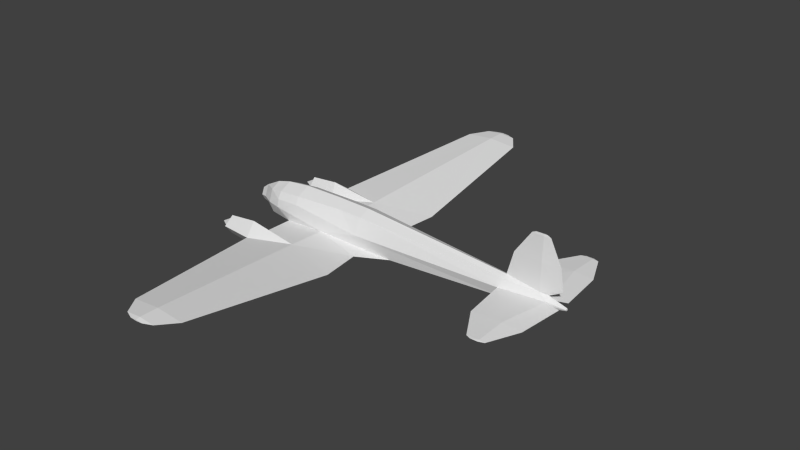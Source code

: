 # Source: he111_l.blend  (saved by Blender 2.79.0; exported with 4.5.12 LTS)
import bpy
from mathutils import Matrix  # noqa: F401  (used for matrix-valued properties, if any)

bpy.ops.wm.read_factory_settings(use_empty=True)
scene = bpy.context.scene
scene.name = 'Scene'

# ---- collections
col_collection_1 = bpy.data.collections.new('Collection 1'); scene.collection.children.link(col_collection_1)

# ---- materials (node trees are filled in below, after node groups)
mat_material_texture = bpy.data.materials.new('Material Texture')
mat_material_texture.alpha_threshold = 0.0
mat_material_texture.use_transparent_shadow = False
mat_material_texture.roughness = 0.5
mat_material_texture.line_color = (0.0, 0.0, 0.0, 1.0)

# ---- material node trees

# ---- world
world_world = bpy.data.worlds.new('World'); scene.world = world_world
world_world.color = (0.05088, 0.05088, 0.05088)
world_world.use_sun_shadow = False
world_world.sun_shadow_jitter_overblur = 0.0
world_world.cycles.sampling_method = 'NONE'
world_world.cycles.sample_map_resolution = 256

# ---- meshes
me_cylinder = bpy.data.meshes.new('Cylinder')
me_cylinder.from_pydata([(2.519, 2.64, -0.1456), (-1.09, 3.175, 0.03884), (-1.09, 2.045, -0.1009), (-1.09, 0.6741, -0.12), (2.098, 0.5548, -0.2789), (4.62, 0.6005, -0.1202), (3.28, 1.31, -0.12), (3.72, 3.329, 0.05789), (3.202, 10.25, 0.9448), (1.893, 10.25, 0.8301), (0.6115, 10.25, 0.9448), (2.631, 11.06, 1.002), (1.903, 11.06, 0.9382), (1.191, 11.06, 1.002), (2.22, 11.23, 1.002), (1.901, 11.23, 0.9741), (1.59, 11.23, 1.002), (1.0, 2.583, 0.1867), (1.003, 0.8414, 0.09738), (1.893, 10.25, 1.06), (1.903, 11.06, 1.066), (1.901, 11.23, 1.03), (-2.62, 2.203, -0.08315), (-2.62, 2.558, 0.3756), (-1.29, 2.682, -0.5766), (-1.29, 2.538, 0.5145), (-2.62, 3.017, 0.02105), (-2.62, 2.662, -0.4377), (-2.62, 2.91, -0.03105), (-3.15, 2.61, -0.03105), (-2.62, 2.61, -0.3311), (-2.62, 2.31, -0.03105), (-2.62, 2.61, 0.2689), (2.519, -2.64, -0.1456), (-1.09, -3.175, 0.03884), (-1.09, -2.045, -0.1009), (-1.09, -0.6741, -0.12), (2.098, -0.5548, -0.2789), (4.62, -0.6005, -0.1202), (3.28, -1.31, -0.12), (3.72, -3.329, 0.05789), (3.202, -10.25, 0.9448), (1.893, -10.25, 0.8301), (0.6115, -10.25, 0.9448), (2.631, -11.06, 1.002), (1.903, -11.06, 0.9382), (1.191, -11.06, 1.002), (2.22, -11.23, 1.002), (1.901, -11.23, 0.9741), (1.59, -11.23, 1.002), (1.0, -2.583, 0.1867), (1.003, -0.8414, 0.09738), (1.893, -10.25, 1.06), (1.903, -11.06, 1.066), (1.901, -11.23, 1.03), (-2.62, -2.203, -0.08315), (-2.62, -2.558, 0.3756), (-1.29, -2.682, -0.5766), (-1.29, -2.538, 0.5145), (-2.62, -3.017, 0.02105), (-2.62, -2.662, -0.4377), (-2.62, -2.61, -0.3311), (-2.62, -2.91, -0.03105), (-3.15, -2.61, -0.03105), (-2.62, -2.31, -0.03105), (-2.62, -2.61, 0.2689), (-0.5, 0.6081, 1.195), (-0.5, 0.7945, 0.858), (-1.61, 0.5728, 1.092), (-1.61, 0.7483, 0.7835), (-0.5, -0.6081, 1.195), (-0.5, -0.7945, 0.858), (-1.61, -0.7483, 0.7835), (-1.61, -0.5728, 1.092), (-3.35, 0.16, 0.2744), (-2.9, 0.62, 0.37), (-2.832, 0.4853, 0.05184), (-2.804, 0.16, -0.07995), (-2.832, -0.1653, 0.05184), (-2.9, -0.3, 0.37), (-2.996, 0.0, 0.8199), (-2.968, 0.4853, 0.6882), (-3.229, 0.3812, 0.07393), (-3.21, 0.16, -0.01569), (-3.229, -0.0612, 0.07393), (-3.275, -0.1528, 0.2903), (-3.335, 0.04029, 0.573), (-3.321, 0.3812, 0.5067), (-3.275, 0.4728, 0.2903), (-2.29, 0.5379, -0.1415), (-2.29, 0.05, -0.37), (-2.29, -0.4379, -0.1415), (-2.29, -0.64, 0.41), (-2.29, -0.4379, 0.9615), (-2.29, 0.5379, 0.9615), (-2.29, 0.74, 0.41), (1.29, -6.232e-09, 1.52), (-2.29, 7.451e-09, 1.19), (-1.61, -0.81, 0.42), (-1.61, 0.81, 0.42), (-1.61, 6.195e-09, 1.37), (-0.5, -6.232e-09, 1.5), (1.848, 0.5151, 1.278), (1.848, -0.5151, 1.278), (2.98, 0.5151, 1.261), (2.98, -0.5151, 1.261), (2.98, -6.232e-09, 1.49), (4.732, 3.626e-08, -0.4846), (9.85, 0.4038, 0.46), (12.57, 0.3263, 0.46), (11.92, 0.2245, 0.3968), (11.5, 2.44, 0.3814), (12.37, 2.44, 0.46), (10.11, 2.44, 0.46), (11.5, 3.84, 0.4356), (11.76, 3.84, 0.46), (10.95, 3.84, 0.46), (11.5, 3.93, 0.46), (11.17, 3.93, 0.46), (11.92, 0.2154, 0.5232), (11.5, 2.44, 0.5386), (11.5, 3.84, 0.4844), (9.85, -0.4038, 0.46), (12.57, -0.3263, 0.46), (11.92, -0.2245, 0.3968), (11.5, -2.44, 0.3814), (12.37, -2.44, 0.46), (10.11, -2.44, 0.46), (11.5, -3.84, 0.4356), (11.76, -3.84, 0.46), (10.95, -3.84, 0.46), (11.5, -3.93, 0.46), (11.17, -3.93, 0.46), (11.92, -0.2154, 0.5232), (11.5, -2.44, 0.5386), (11.5, -3.84, 0.4844), (9.979, 1.29e-08, 0.9336), (11.54, -0.06117, 0.7326), (9.933, 0.2272, 0.8), (12.51, -2.021e-17, 1.03), (11.54, -0.07364, 2.01), (12.36, -8.021e-17, 2.01), (10.27, -8.021e-17, 2.01), (11.54, -0.02716, 3.08), (11.84, -1.457e-16, 3.08), (11.01, -1.457e-16, 3.08), (11.68, -1.506e-16, 3.16), (11.54, -0.01195, 3.16), (11.19, -1.506e-16, 3.16), (11.54, 0.06117, 0.7326), (9.939, -0.2272, 0.8), (11.54, 0.07364, 2.01), (11.54, 0.02716, 3.08), (11.54, 0.01195, 3.16), (2.154, 4.149e-08, -0.5956), (-1.09, 4.052e-08, -0.56), (12.72, 0.06, 0.4), (12.72, 0.04243, 0.3576), (12.72, -7.184e-09, 0.34), (12.72, -1.052e-08, 0.46), (2.867, 0.8255, 0.5328), (9.85, 0.2899, 0.03816), (9.85, 1.692e-08, -0.12), (11.92, 0.1626, 0.2391), (11.92, 7.036e-09, 0.16), (11.92, -5.76e-09, 0.7), (12.72, -0.06, 0.4), (12.72, -0.04243, 0.3576), (2.867, -0.8255, 0.5328), (9.85, -0.2899, 0.03816), (11.92, -0.1626, 0.2391)], [], [(7, 9, 8), (8, 12, 11), (8, 9, 12), (9, 10, 12), (12, 10, 13), (5, 6, 18), (89, 3, 155), (10, 20, 13), (169, 170, 124), (1, 19, 10), (18, 160, 5), (10, 19, 20), (19, 7, 8), (20, 8, 11), (13, 21, 16), (20, 11, 21), (149, 108, 138), (13, 20, 21), (36, 50, 51), (19, 8, 20), (11, 12, 15), (15, 13, 16), (12, 13, 15), (14, 15, 16, 21), (50, 52, 40), (9, 1, 10), (34, 52, 50), (5, 4, 6), (40, 33, 39), (150, 122, 137), (63, 62, 65), (63, 64, 61), (29, 30, 31), (67, 102, 160), (1, 0, 24), (22, 2, 25, 23), (26, 1, 24, 27), (27, 24, 2, 22), (99, 3, 89), (40, 41, 42), (91, 36, 98), (41, 44, 45), (41, 45, 42), (42, 45, 43), (45, 46, 43), (21, 11, 14), (38, 51, 39), (4, 0, 6), (43, 46, 53), (0, 1, 9), (151, 136, 142), (149, 136, 151), (34, 43, 52), (0, 3, 2), (43, 53, 52), (52, 41, 40), (53, 44, 41), (46, 49, 54), (53, 54, 44), (137, 140, 136), (46, 54, 53), (140, 142, 136), (7, 0, 9), (52, 53, 41), (45, 48, 46), (48, 49, 46), (44, 48, 45), (47, 54, 49, 48), (99, 160, 18), (42, 43, 34), (51, 168, 98), (4, 3, 0), (38, 39, 37), (79, 92, 93), (79, 93, 80), (25, 17, 1), (24, 0, 2), (56, 59, 34, 58), (57, 35, 33), (55, 56, 58, 35), (60, 55, 35, 57), (59, 60, 57, 34), (34, 57, 33), (63, 65, 64), (26, 27, 22, 23), (71, 70, 73, 72), (33, 35, 36), (75, 76, 82, 88), (155, 36, 91), (37, 33, 36), (168, 71, 98), (40, 42, 33), (80, 97, 94, 81), (5, 161, 162, 107), (121, 112, 115), (112, 111, 114), (121, 115, 117), (144, 152, 146), (109, 110, 111), (109, 111, 112), (118, 121, 117), (111, 113, 114), (135, 129, 126), (126, 128, 125), (128, 132, 130), (123, 125, 124), (123, 126, 125), (125, 128, 127), (139, 141, 140), (141, 144, 143), (141, 143, 140), (140, 143, 142), (122, 134, 133), (144, 146, 143), (143, 145, 142), (139, 140, 137), (152, 142, 145), (161, 163, 164, 162), (163, 157, 158, 164), (170, 164, 158, 167), (161, 110, 163), (169, 162, 164, 170), (69, 68, 66, 67), (108, 120, 113), (127, 130, 135), (120, 109, 112), (117, 115, 114), (128, 130, 127), (126, 129, 128), (152, 153, 146), (116, 121, 118), (113, 121, 116), (119, 156, 110), (110, 108, 111), (128, 131, 132), (134, 126, 123), (130, 132, 135), (127, 135, 134), (134, 135, 126), (113, 120, 121), (114, 116, 118), (139, 151, 141), (141, 152, 144), (141, 151, 152), (151, 142, 152), (137, 133, 165), (143, 147, 145), (143, 146, 147), (152, 145, 153), (147, 148, 145), (153, 145, 148), (139, 149, 151), (146, 148, 147), (146, 153, 148), (133, 124, 166), (108, 149, 119), (110, 161, 108), (100, 101, 66, 68), (139, 165, 149), (165, 133, 166, 159), (124, 170, 167, 166), (110, 156, 157, 163), (139, 137, 165), (123, 124, 133), (108, 119, 120), (156, 159, 166, 167, 158, 157), (119, 109, 120), (165, 159, 156, 119), (77, 76, 90), (105, 168, 122, 150), (59, 56, 55, 60), (124, 122, 169), (122, 127, 134), (63, 61, 62), (120, 112, 121), (111, 108, 113), (104, 138, 108, 160), (37, 39, 33), (33, 42, 34), (95, 99, 89), (81, 94, 95), (23, 25, 1, 26), (90, 89, 155), (77, 90, 78), (78, 79, 85, 84), (36, 35, 50), (81, 95, 75), (149, 165, 119), (79, 78, 91), (135, 131, 129), (76, 89, 90), (76, 75, 89), (29, 32, 28), (50, 39, 51), (90, 91, 78), (2, 17, 25), (95, 69, 99), (100, 73, 70, 101), (70, 71, 103), (92, 72, 93), (105, 103, 168), (95, 94, 69), (7, 6, 0), (101, 96, 102, 66), (124, 125, 122), (90, 155, 91), (76, 77, 83, 82), (125, 127, 122), (101, 70, 103, 96), (93, 73, 100, 97), (50, 40, 39), (99, 69, 67), (71, 72, 98), (94, 68, 69), (74, 88, 82), (97, 100, 68, 94), (103, 71, 168), (74, 87, 88), (80, 93, 97), (114, 118, 117), (132, 131, 135), (122, 133, 137), (109, 119, 110), (136, 149, 138), (114, 113, 116), (112, 114, 115), (74, 85, 86), (106, 136, 138, 104), (136, 150, 137), (106, 96, 103, 105), (66, 102, 67), (102, 104, 160), (67, 160, 99), (74, 82, 83), (75, 95, 89), (36, 155, 154, 37), (74, 84, 85), (3, 4, 154, 155), (77, 78, 84, 83), (74, 83, 84), (72, 73, 93), (74, 86, 87), (80, 81, 86), (81, 87, 86), (3, 99, 18), (37, 154, 107, 38), (51, 38, 168), (38, 107, 162, 169), (36, 51, 98), (3, 17, 2), (1, 17, 19), (17, 7, 19), (3, 18, 17), (17, 6, 7), (17, 18, 6), (44, 47, 48), (54, 47, 44), (11, 15, 14), (131, 128, 129), (133, 134, 123), (4, 5, 107, 154), (79, 80, 86, 85), (96, 106, 104, 102), (81, 75, 88, 87), (92, 98, 72), (92, 91, 98), (92, 79, 91), (29, 31, 32), (29, 28, 30), (35, 58, 50), (58, 34, 50), (106, 105, 150, 136), (160, 108, 161, 5), (168, 38, 169, 122)])
_uv = me_cylinder.uv_layers.new(name='UVMap')
_uv.uv.foreach_set('vector', [0.6252, 0.1853, 0.8855, 0.1166, 0.8855, 0.1658, 0.8855, 0.1658, 0.9158, 0.117, 0.9158, 0.1443, 0.8855, 0.1658, 0.8855, 0.1166, 0.9158, 0.117, 0.8855, 0.1166, 0.8855, 0.0684, 0.9158, 0.117, 0.9158, 0.117, 0.8855, 0.0684, 0.9158, 0.09019, 0.5226, 0.2286, 0.5493, 0.279, 0.5316, 0.3646, 0.433, 0.8156, 0.4781, 0.8148, 0.4781, 0.8313, 0.8855, 0.3793, 0.9158, 0.3307, 0.9158, 0.3575, 0.8895, 0.8755, 0.9673, 0.883, 0.9673, 0.8889, 0.6194, 0.4433, 0.8855, 0.3311, 0.8855, 0.3793, 0.5568, 0.8066, 0.6269, 0.7903, 0.6928, 0.8148, 0.8855, 0.3793, 0.8855, 0.3311, 0.9158, 0.3307, 0.8855, 0.3311, 0.6252, 0.2624, 0.8855, 0.2819, 0.9158, 0.3307, 0.8855, 0.2819, 0.9158, 0.3034, 0.9158, 0.3575, 0.9222, 0.3308, 0.9222, 0.3425, 0.9158, 0.3307, 0.9158, 0.3034, 0.9222, 0.3308, 0.953, 0.7827, 0.8895, 0.793, 0.8926, 0.7802, 0.9158, 0.3575, 0.9158, 0.3307, 0.9222, 0.3308, 0.4747, 0.4433, 0.4029, 0.3647, 0.4684, 0.3646, 0.8855, 0.3311, 0.8855, 0.2819, 0.9158, 0.3307, 0.9158, 0.1443, 0.9158, 0.117, 0.9222, 0.1169, 0.9222, 0.1169, 0.9158, 0.09019, 0.9222, 0.1052, 0.9158, 0.117, 0.9158, 0.09019, 0.9222, 0.1169, 0.9222, 0.1289, 0.9222, 0.1169, 0.9222, 0.1052, 0.9222, 0.1169, 0.4029, 0.3647, 0.1145, 0.3311, 0.3748, 0.2624, 0.8855, 0.1166, 0.6194, 0.004413, 0.8855, 0.0684, 0.3806, 0.4433, 0.1145, 0.3311, 0.4029, 0.3647, 0.5226, 0.2191, 0.5209, 0.1243, 0.5493, 0.1687, 0.3748, 0.1853, 0.4007, 0.1401, 0.4507, 0.1687, 0.8928, 0.9041, 0.8895, 0.8913, 0.9531, 0.9016, 0.9529, 0.8429, 0.9728, 0.8429, 0.9728, 0.8542, 0.9529, 0.8429, 0.9728, 0.8429, 0.9728, 0.8316, 0.9529, 0.8429, 0.9728, 0.8316, 0.9728, 0.8429, 0.5003, 0.778, 0.5886, 0.7622, 0.6269, 0.7903, 0.4946, 0.4915, 0.6303, 0.4984, 0.487, 0.5147, 0.4377, 0.5474, 0.4953, 0.5467, 0.4878, 0.5699, 0.4377, 0.5647, 0.437, 0.4922, 0.4946, 0.4915, 0.487, 0.5147, 0.437, 0.5094, 0.4377, 0.5341, 0.4878, 0.5289, 0.4953, 0.5467, 0.4377, 0.5474, 0.4585, 0.7945, 0.4781, 0.8148, 0.433, 0.8156, 0.3748, 0.1853, 0.1145, 0.1658, 0.1145, 0.1166, 0.433, 0.8687, 0.4781, 0.8695, 0.4586, 0.8898, 0.1145, 0.1658, 0.08416, 0.1443, 0.08416, 0.117, 0.1145, 0.1658, 0.08416, 0.117, 0.1145, 0.1166, 0.1145, 0.1166, 0.08416, 0.117, 0.1145, 0.0684, 0.08416, 0.117, 0.08416, 0.09019, 0.1145, 0.0684, 0.9222, 0.3308, 0.9158, 0.3034, 0.9222, 0.3189, 0.4774, 0.2286, 0.4684, 0.3646, 0.4507, 0.279, 0.5209, 0.1243, 0.5993, 0.1401, 0.5493, 0.1687, 0.1145, 0.3793, 0.08416, 0.3575, 0.08416, 0.3307, 0.5993, 0.1401, 0.6194, 0.004413, 0.8855, 0.1166, 0.953, 0.7347, 0.8943, 0.7752, 0.9052, 0.7347, 0.953, 0.7827, 0.8943, 0.7752, 0.953, 0.7347, 0.3806, 0.4433, 0.1145, 0.3793, 0.1145, 0.3311, 0.5993, 0.1401, 0.5253, 0.004413, 0.5769, 0.004413, 0.1145, 0.3793, 0.08416, 0.3307, 0.1145, 0.3311, 0.1145, 0.3311, 0.1145, 0.2819, 0.3748, 0.2624, 0.08416, 0.3307, 0.08416, 0.3034, 0.1145, 0.2819, 0.08416, 0.3575, 0.07777, 0.3425, 0.07777, 0.3308, 0.08416, 0.3307, 0.07777, 0.3308, 0.08416, 0.3034, 0.9531, 0.9016, 0.9531, 0.9496, 0.8944, 0.9091, 0.08416, 0.3575, 0.07777, 0.3308, 0.08416, 0.3307, 0.9531, 0.9496, 0.9052, 0.9496, 0.8944, 0.9091, 0.6252, 0.1853, 0.5993, 0.1401, 0.8855, 0.1166, 0.1145, 0.3311, 0.08416, 0.3307, 0.1145, 0.2819, 0.08416, 0.117, 0.07777, 0.1169, 0.08416, 0.09019, 0.07777, 0.1169, 0.07777, 0.1052, 0.08416, 0.09019, 0.08416, 0.1443, 0.07777, 0.1169, 0.08416, 0.117, 0.07777, 0.3189, 0.07777, 0.3308, 0.07777, 0.3425, 0.07777, 0.3308, 0.4585, 0.7945, 0.6269, 0.7903, 0.5568, 0.8066, 0.1145, 0.1166, 0.1145, 0.0684, 0.3806, 0.004413, 0.5568, 0.8777, 0.6269, 0.8941, 0.4586, 0.8898, 0.5209, 0.1243, 0.5253, 0.004413, 0.5993, 0.1401, 0.4774, 0.2191, 0.4507, 0.1687, 0.4791, 0.1243, 0.5343, 0.6337, 0.5572, 0.6209, 0.5572, 0.6285, 0.5343, 0.6337, 0.5572, 0.6285, 0.5307, 0.645, 0.487, 0.4736, 0.5731, 0.4859, 0.4946, 0.4915, 0.4878, 0.5289, 0.631, 0.5451, 0.4953, 0.5467, 0.437, 0.4788, 0.437, 0.4922, 0.4946, 0.4915, 0.487, 0.4736, 0.4878, 0.5289, 0.4953, 0.5467, 0.631, 0.5451, 0.4377, 0.5474, 0.4377, 0.5647, 0.4878, 0.5699, 0.4953, 0.5467, 0.4377, 0.5341, 0.4377, 0.5474, 0.4953, 0.5467, 0.4878, 0.5289, 0.437, 0.4922, 0.437, 0.5094, 0.487, 0.5147, 0.4946, 0.4915, 0.4946, 0.4915, 0.487, 0.5147, 0.6303, 0.4984, 0.9529, 0.8429, 0.9728, 0.8542, 0.9728, 0.8429, 0.8193, 0.9724, 0.8327, 0.9552, 0.8499, 0.9685, 0.8366, 0.9858, 0.6245, 0.6151, 0.6245, 0.6221, 0.5828, 0.6234, 0.5828, 0.6168, 0.4007, 0.1401, 0.4231, 0.004413, 0.4747, 0.004413, 0.5343, 0.6683, 0.5368, 0.6632, 0.5219, 0.6593, 0.5202, 0.6627, 0.4781, 0.853, 0.4781, 0.8695, 0.433, 0.8687, 0.4791, 0.1243, 0.4007, 0.1401, 0.4747, 0.004413, 0.6269, 0.8941, 0.5003, 0.9063, 0.4586, 0.8898, 0.3748, 0.1853, 0.1145, 0.1166, 0.4007, 0.1401, 0.5307, 0.645, 0.5572, 0.645, 0.5572, 0.6652, 0.5317, 0.6632, 0.6928, 0.8148, 0.8895, 0.8089, 0.8895, 0.8148, 0.697, 0.8285, 0.3014, 0.4873, 0.2488, 0.4545, 0.3014, 0.4773, 0.7494, 0.455, 0.7494, 0.4878, 0.6967, 0.4878, 0.3014, 0.4873, 0.3014, 0.4773, 0.3048, 0.4873, 0.9643, 0.6945, 0.953, 0.6945, 0.9582, 0.6915, 0.8289, 0.4474, 0.8327, 0.472, 0.7494, 0.4878, 0.8289, 0.4474, 0.7494, 0.4878, 0.7494, 0.455, 0.3048, 0.4997, 0.3014, 0.4873, 0.3048, 0.4873, 0.7494, 0.4878, 0.7494, 0.5399, 0.6967, 0.4878, 0.01262, 0.4873, 0.01262, 0.4773, 0.06527, 0.4545, 0.9329, 0.455, 0.9855, 0.4878, 0.9329, 0.4878, 0.9855, 0.4878, 0.9889, 0.5002, 0.9855, 0.5083, 0.8534, 0.4474, 0.9329, 0.4878, 0.8496, 0.472, 0.8534, 0.4474, 0.9329, 0.455, 0.9329, 0.4878, 0.9329, 0.4878, 0.9855, 0.4878, 0.9329, 0.5399, 0.9894, 0.9128, 0.9838, 0.9496, 0.9531, 0.9496, 0.9838, 0.9496, 0.9643, 0.9898, 0.9531, 0.9898, 0.9838, 0.9496, 0.9531, 0.9898, 0.9531, 0.9496, 0.9531, 0.9496, 0.9531, 0.9898, 0.9052, 0.9496, 0.1418, 0.5493, 0.06527, 0.4873, 0.1489, 0.4715, 0.9643, 0.9898, 0.9582, 0.9929, 0.9531, 0.9898, 0.9531, 0.9898, 0.9331, 0.9898, 0.9052, 0.9496, 0.9894, 0.9128, 0.9531, 0.9496, 0.9531, 0.9016, 0.953, 0.6945, 0.9052, 0.7347, 0.9331, 0.6945, 0.8895, 0.8089, 0.9673, 0.8013, 0.9673, 0.8043, 0.8895, 0.8148, 0.9673, 0.8013, 0.9974, 0.7968, 0.9974, 0.7975, 0.9673, 0.8043, 0.9673, 0.883, 0.9673, 0.88, 0.9974, 0.8868, 0.9974, 0.8875, 0.8895, 0.8089, 0.9673, 0.7954, 0.9673, 0.8013, 0.8895, 0.8755, 0.8895, 0.8695, 0.9673, 0.88, 0.9673, 0.883, 0.5828, 0.6731, 0.5828, 0.6665, 0.6245, 0.6678, 0.6245, 0.6748, 0.1722, 0.5493, 0.2488, 0.4873, 0.2488, 0.5394, 0.06527, 0.5394, 0.01262, 0.5078, 0.01262, 0.4873, 0.2488, 0.4873, 0.1693, 0.4469, 0.2488, 0.4545, 0.6933, 0.4878, 0.6967, 0.4778, 0.6967, 0.4878, 0.9855, 0.4878, 0.9855, 0.5083, 0.9329, 0.5399, 0.9329, 0.455, 0.9855, 0.4778, 0.9855, 0.4878, 0.953, 0.6945, 0.953, 0.6915, 0.9582, 0.6915, 0.3014, 0.5078, 0.3014, 0.4873, 0.3048, 0.4997, 0.2488, 0.5394, 0.3014, 0.4873, 0.3014, 0.5078, 0.9673, 0.7906, 0.9974, 0.7952, 0.9673, 0.7954, 0.8327, 0.472, 0.8259, 0.5498, 0.7494, 0.4878, 0.9855, 0.4878, 0.9889, 0.4878, 0.9889, 0.5002, 0.06527, 0.4873, 0.06527, 0.4545, 0.1447, 0.4469, 0.01262, 0.5078, 0.009236, 0.4997, 0.01262, 0.4873, 0.06527, 0.5394, 0.01262, 0.4873, 0.06527, 0.4873, 0.06527, 0.4873, 0.01262, 0.4873, 0.06527, 0.4545, 0.2488, 0.5394, 0.2488, 0.4873, 0.3014, 0.4873, 0.6967, 0.4878, 0.6967, 0.5083, 0.6933, 0.5002, 0.9894, 0.7716, 0.953, 0.7347, 0.9838, 0.7347, 0.9838, 0.7347, 0.953, 0.6945, 0.9643, 0.6945, 0.9838, 0.7347, 0.953, 0.7347, 0.953, 0.6945, 0.953, 0.7347, 0.9052, 0.7347, 0.953, 0.6945, 0.9531, 0.9016, 0.9673, 0.8937, 0.9673, 0.9003, 0.9531, 0.9898, 0.9531, 0.9929, 0.9331, 0.9898, 0.9531, 0.9898, 0.9582, 0.9929, 0.9531, 0.9929, 0.953, 0.6945, 0.9331, 0.6945, 0.953, 0.6915, 0.9531, 0.9929, 0.9398, 0.9929, 0.9331, 0.9898, 0.953, 0.6915, 0.9331, 0.6945, 0.9397, 0.6915, 0.9894, 0.7716, 0.953, 0.7827, 0.953, 0.7347, 0.9582, 0.9929, 0.9398, 0.9929, 0.9531, 0.9929, 0.9582, 0.6915, 0.953, 0.6915, 0.9397, 0.6915, 0.9673, 0.8937, 0.9673, 0.8889, 0.9974, 0.8891, 0.8895, 0.793, 0.953, 0.7827, 0.9673, 0.7906, 0.9673, 0.7954, 0.8895, 0.8089, 0.8895, 0.793, 0.4585, 0.7588, 0.5003, 0.7539, 0.5003, 0.7653, 0.4585, 0.7692, 0.9894, 0.7716, 0.9673, 0.784, 0.953, 0.7827, 0.9673, 0.9003, 0.9673, 0.8937, 0.9974, 0.8891, 0.9974, 0.8913, 0.9673, 0.8889, 0.9673, 0.883, 0.9974, 0.8875, 0.9974, 0.8891, 0.9673, 0.7954, 0.9974, 0.7952, 0.9974, 0.7968, 0.9673, 0.8013, 0.9894, 0.9128, 0.9531, 0.9016, 0.9673, 0.9003, 0.1447, 0.4469, 0.1486, 0.4715, 0.1489, 0.4715, 0.1722, 0.5493, 0.1651, 0.4715, 0.2488, 0.4873, 0.9974, 0.8891, 0.9974, 0.8913, 0.9974, 0.8891, 0.9974, 0.8875, 0.9974, 0.8868, 0.9974, 0.8875, 0.1651, 0.4715, 0.1693, 0.4469, 0.2488, 0.4873, 0.9673, 0.784, 0.9974, 0.793, 0.9974, 0.7952, 0.9673, 0.7906, 0.4136, 0.8133, 0.4126, 0.8083, 0.433, 0.8242, 0.6312, 0.9214, 0.6269, 0.8941, 0.8895, 0.8913, 0.8928, 0.9041, 0.8193, 0.9724, 0.8366, 0.9858, 0.8499, 0.9685, 0.8327, 0.9552, 0.9673, 0.8889, 0.8895, 0.8913, 0.8895, 0.8755, 0.1418, 0.5493, 0.06527, 0.5394, 0.06527, 0.4873, 0.9529, 0.8429, 0.9728, 0.8316, 0.9728, 0.8429, 0.2488, 0.4873, 0.2488, 0.4545, 0.3014, 0.4873, 0.7494, 0.4878, 0.8259, 0.5498, 0.7494, 0.5399, 0.6311, 0.7629, 0.8926, 0.7802, 0.8895, 0.793, 0.6269, 0.7903, 0.4791, 0.1243, 0.4507, 0.1687, 0.4007, 0.1401, 0.4007, 0.1401, 0.1145, 0.1166, 0.3806, 0.004413, 0.433, 0.7949, 0.4585, 0.7945, 0.433, 0.8156, 0.5317, 0.6632, 0.5572, 0.6652, 0.5572, 0.6728, 0.437, 0.4788, 0.487, 0.4736, 0.4946, 0.4915, 0.437, 0.4922, 0.433, 0.8242, 0.433, 0.8156, 0.4781, 0.8313, 0.5379, 0.651, 0.5572, 0.6468, 0.5368, 0.6387, 0.5368, 0.6387, 0.5343, 0.6337, 0.5202, 0.6392, 0.5219, 0.6427, 0.4747, 0.4433, 0.4231, 0.4433, 0.4029, 0.3647, 0.5317, 0.6632, 0.5572, 0.6728, 0.5343, 0.6683, 0.953, 0.7827, 0.9673, 0.784, 0.9673, 0.7906, 0.5343, 0.6337, 0.5368, 0.6387, 0.5572, 0.6285, 0.01262, 0.4873, 0.009236, 0.4873, 0.01262, 0.4773, 0.4126, 0.8083, 0.433, 0.8156, 0.433, 0.8242, 0.5368, 0.6632, 0.5343, 0.6683, 0.5572, 0.6652, 0.9529, 0.8429, 0.9728, 0.8542, 0.9728, 0.8429, 0.4029, 0.3647, 0.4507, 0.279, 0.4684, 0.3646, 0.5572, 0.6468, 0.5572, 0.6285, 0.5368, 0.6387, 0.4953, 0.5467, 0.5739, 0.5576, 0.4878, 0.5699, 0.5572, 0.6728, 0.5828, 0.6731, 0.5828, 0.6754, 0.5828, 0.645, 0.5828, 0.6234, 0.6245, 0.6221, 0.6245, 0.645, 0.5003, 0.919, 0.5003, 0.9063, 0.5886, 0.9221, 0.5572, 0.6209, 0.5828, 0.6168, 0.5572, 0.6285, 0.6312, 0.9214, 0.5886, 0.9221, 0.6269, 0.8941, 0.5572, 0.6728, 0.5572, 0.6652, 0.5828, 0.6731, 0.6252, 0.1853, 0.5493, 0.1687, 0.5993, 0.1401, 0.5003, 0.7539, 0.5676, 0.7531, 0.5886, 0.7622, 0.5003, 0.7653, 0.8496, 0.472, 0.9329, 0.4878, 0.8563, 0.5498, 0.433, 0.8601, 0.4781, 0.853, 0.433, 0.8687, 0.5368, 0.6632, 0.5379, 0.651, 0.5226, 0.651, 0.5219, 0.6593, 0.9329, 0.4878, 0.9329, 0.5399, 0.8563, 0.5498, 0.5003, 0.9304, 0.5003, 0.919, 0.5886, 0.9221, 0.5676, 0.9312, 0.433, 0.9102, 0.4586, 0.9151, 0.4586, 0.9255, 0.433, 0.9188, 0.4029, 0.3647, 0.3748, 0.2624, 0.4507, 0.279, 0.4585, 0.7945, 0.4585, 0.7808, 0.5003, 0.778, 0.5003, 0.9063, 0.4586, 0.9035, 0.4586, 0.8898, 0.5572, 0.6652, 0.5828, 0.6665, 0.5828, 0.6731, 0.5173, 0.651, 0.5202, 0.6627, 0.5219, 0.6593, 0.433, 0.7655, 0.4585, 0.7588, 0.4585, 0.7692, 0.433, 0.7741, 0.5886, 0.9221, 0.5003, 0.9063, 0.6269, 0.8941, 0.5173, 0.651, 0.5184, 0.6593, 0.5202, 0.6627, 0.5307, 0.645, 0.5572, 0.6285, 0.5572, 0.645, 0.6967, 0.4878, 0.6933, 0.5002, 0.6933, 0.4878, 0.009236, 0.4997, 0.009236, 0.4873, 0.01262, 0.4873, 0.8895, 0.8913, 0.9673, 0.8937, 0.9531, 0.9016, 0.1693, 0.4469, 0.1651, 0.4715, 0.1655, 0.4715, 0.8943, 0.7752, 0.953, 0.7827, 0.8926, 0.7802, 0.6967, 0.4878, 0.7494, 0.5399, 0.6967, 0.5083, 0.7494, 0.455, 0.6967, 0.4878, 0.6967, 0.4778, 0.5173, 0.651, 0.5202, 0.6392, 0.5179, 0.6465, 0.6311, 0.7543, 0.8943, 0.7752, 0.8926, 0.7802, 0.6311, 0.7629, 0.8944, 0.9091, 0.8928, 0.9041, 0.9531, 0.9016, 0.6982, 0.645, 0.6346, 0.645, 0.6556, 0.6256, 0.6982, 0.6256, 0.5003, 0.7653, 0.5886, 0.7622, 0.5003, 0.778, 0.5886, 0.7622, 0.6311, 0.7629, 0.6269, 0.7903, 0.5003, 0.778, 0.6269, 0.7903, 0.4585, 0.7945, 0.5173, 0.651, 0.5219, 0.6593, 0.5226, 0.651, 0.5343, 0.6683, 0.5572, 0.6728, 0.5572, 0.6652, 0.4781, 0.8695, 0.4781, 0.853, 0.6001, 0.8516, 0.598, 0.8635, 0.5173, 0.651, 0.5219, 0.6427, 0.5202, 0.6392, 0.4781, 0.8148, 0.598, 0.8208, 0.6001, 0.8327, 0.4781, 0.8313, 0.4137, 0.871, 0.4126, 0.876, 0.3977, 0.8768, 0.3984, 0.8734, 0.5173, 0.651, 0.5226, 0.651, 0.5219, 0.6427, 0.5828, 0.6168, 0.5828, 0.6234, 0.5572, 0.6285, 0.5173, 0.651, 0.5179, 0.6465, 0.5184, 0.6593, 0.5307, 0.645, 0.5317, 0.6632, 0.5179, 0.6465, 0.5317, 0.6632, 0.5184, 0.6593, 0.5179, 0.6465, 0.4781, 0.8148, 0.4585, 0.7945, 0.5568, 0.8066, 0.598, 0.8635, 0.6001, 0.8516, 0.697, 0.8558, 0.6928, 0.8695, 0.5568, 0.8777, 0.6928, 0.8695, 0.6269, 0.8941, 0.6928, 0.8695, 0.697, 0.8558, 0.8895, 0.8695, 0.8895, 0.8755, 0.4781, 0.8695, 0.5568, 0.8777, 0.4586, 0.8898, 0.5253, 0.4433, 0.5971, 0.3647, 0.5769, 0.4433, 0.6194, 0.4433, 0.5971, 0.3647, 0.8855, 0.3311, 0.5971, 0.3647, 0.6252, 0.2624, 0.8855, 0.3311, 0.5253, 0.4433, 0.5316, 0.3646, 0.5971, 0.3647, 0.5971, 0.3647, 0.5493, 0.279, 0.6252, 0.2624, 0.5971, 0.3647, 0.5316, 0.3646, 0.5493, 0.279, 0.08416, 0.1443, 0.07777, 0.1289, 0.07777, 0.1169, 0.07777, 0.3308, 0.07777, 0.3189, 0.08416, 0.3034, 0.9158, 0.1443, 0.9222, 0.1169, 0.9222, 0.1289, 0.9889, 0.4878, 0.9855, 0.4878, 0.9855, 0.4778, 0.1489, 0.4715, 0.06527, 0.4873, 0.1447, 0.4469, 0.598, 0.8208, 0.6928, 0.8148, 0.697, 0.8285, 0.6001, 0.8327, 0.5343, 0.6337, 0.5307, 0.645, 0.5179, 0.6465, 0.5202, 0.6392, 0.6346, 0.645, 0.6982, 0.645, 0.6982, 0.6643, 0.6556, 0.6643, 0.5317, 0.6632, 0.5343, 0.6683, 0.5202, 0.6627, 0.5184, 0.6593, 0.5572, 0.6209, 0.5828, 0.6145, 0.5828, 0.6168, 0.433, 0.8894, 0.433, 0.8687, 0.4586, 0.8898, 0.5572, 0.6209, 0.5343, 0.6337, 0.5572, 0.6285, 0.9529, 0.8429, 0.9728, 0.8429, 0.9728, 0.8542, 0.9529, 0.8429, 0.9728, 0.8429, 0.9728, 0.8316, 0.4953, 0.5467, 0.4878, 0.5699, 0.5739, 0.5576, 0.487, 0.4736, 0.4946, 0.4915, 0.5731, 0.4859, 0.6312, 0.9301, 0.6312, 0.9214, 0.8928, 0.9041, 0.8944, 0.9091, 0.6269, 0.7903, 0.8895, 0.793, 0.8895, 0.8089, 0.6928, 0.8148, 0.6269, 0.8941, 0.6928, 0.8695, 0.8895, 0.8755, 0.8895, 0.8913])
me_cylinder.materials.append(mat_material_texture)
me_cylinder.use_remesh_preserve_volume = False
me_cylinder.use_remesh_preserve_attributes = False
me_cylinder.use_mirror_vertex_groups = False
me_cylinder.update()

# ---- objects
ob_fuselage = bpy.data.objects.new('Fuselage', me_cylinder)

# ---- transforms, parenting, visibility, modifiers, constraints
ob_fuselage.location = (0.0, 0.0, 0.0)
ob_fuselage.lineart.crease_threshold = 0.0

# ---- collection membership
col_collection_1.objects.link(ob_fuselage)

# ---- scene / render settings (as saved in the file)
scene.frame_start = 1; scene.frame_end = 250; scene.frame_set(1)
scene.render.engine = 'BLENDER_EEVEE_NEXT'
scene.render.image_settings.compression = 90
scene.render.resolution_percentage = 50
scene.render.dither_intensity = 0.0
scene.cycles.use_denoising = False
scene.cycles.samples = 10
scene.cycles.sampling_pattern = 'TABULATED_SOBOL'
scene.cycles.light_sampling_threshold = 0.0
scene.cycles.use_adaptive_sampling = False
scene.cycles.use_light_tree = False
scene.cycles.blur_glossy = 0.0
scene.cycles.volume_bounces = 1
scene.cycles.pixel_filter_type = 'GAUSSIAN'
scene.cycles.sample_clamp_indirect = 0.0
scene.view_settings.view_transform = 'Standard'
bpy.context.view_layer.update()

# ---- added for rendering (the .blend has no active camera and no usable light): camera, sun
cam_auto = bpy.data.cameras.new('AutoCamera')
cam_auto.lens = 50.0
cam_auto.sensor_width = 36.0
cam_auto.clip_end = 1000.0
ob_auto_camera = bpy.data.objects.new('AutoCamera', cam_auto)
scene.collection.objects.link(ob_auto_camera)
ob_auto_camera.location = (30.4697, -30.9416, 21.91)
ob_auto_camera.rotation_euler = (1.09748, -7.21219e-08, 0.694738)
scene.camera = ob_auto_camera
light_auto_sun = bpy.data.lights.new('AutoSun', 'SUN')
light_auto_sun.energy = 3.0
light_auto_sun.angle = 0.0523599
ob_auto_sun = bpy.data.objects.new('AutoSun', light_auto_sun)
scene.collection.objects.link(ob_auto_sun)
ob_auto_sun.rotation_euler = (0.872665, 0.174533, 0.523599)
bpy.context.view_layer.update()
